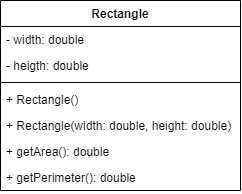

The diagram above was exported from draw.io. Its source (the exported page's mxGraphModel, read from the mxfile embedded in the PNG):
<mxGraphModel dx="278" dy="491" grid="1" gridSize="10" guides="1" tooltips="1" connect="1" arrows="1" fold="1" page="1" pageScale="1" pageWidth="827" pageHeight="1169" math="0" shadow="0">
  <root>
    <mxCell id="0" />
    <mxCell id="1" parent="0" />
    <mxCell id="2" value="Rectangle" style="swimlane;fontStyle=1;align=center;verticalAlign=top;childLayout=stackLayout;horizontal=1;startSize=26;horizontalStack=0;resizeParent=1;resizeParentMax=0;resizeLast=0;collapsible=1;marginBottom=0;whiteSpace=wrap;html=1;" vertex="1" parent="1">
      <mxGeometry x="160" y="320" width="240" height="190" as="geometry" />
    </mxCell>
    <mxCell id="3" value="- width: double&lt;div&gt;&lt;br&gt;&lt;/div&gt;" style="text;strokeColor=none;fillColor=none;align=left;verticalAlign=top;spacingLeft=4;spacingRight=4;overflow=hidden;rotatable=0;points=[[0,0.5],[1,0.5]];portConstraint=eastwest;whiteSpace=wrap;html=1;" vertex="1" parent="2">
      <mxGeometry y="26" width="240" height="26" as="geometry" />
    </mxCell>
    <mxCell id="4" value="- heigth: double" style="text;strokeColor=none;fillColor=none;align=left;verticalAlign=top;spacingLeft=4;spacingRight=4;overflow=hidden;rotatable=0;points=[[0,0.5],[1,0.5]];portConstraint=eastwest;whiteSpace=wrap;html=1;" vertex="1" parent="2">
      <mxGeometry y="52" width="240" height="26" as="geometry" />
    </mxCell>
    <mxCell id="5" value="" style="line;strokeWidth=1;fillColor=none;align=left;verticalAlign=middle;spacingTop=-1;spacingLeft=3;spacingRight=3;rotatable=0;labelPosition=right;points=[];portConstraint=eastwest;strokeColor=inherit;" vertex="1" parent="2">
      <mxGeometry y="78" width="240" height="8" as="geometry" />
    </mxCell>
    <mxCell id="6" value="+ Rectangle()" style="text;strokeColor=none;fillColor=none;align=left;verticalAlign=top;spacingLeft=4;spacingRight=4;overflow=hidden;rotatable=0;points=[[0,0.5],[1,0.5]];portConstraint=eastwest;whiteSpace=wrap;html=1;" vertex="1" parent="2">
      <mxGeometry y="86" width="240" height="26" as="geometry" />
    </mxCell>
    <mxCell id="7" value="+ Rectangle(width: double, height: double)" style="text;strokeColor=none;fillColor=none;align=left;verticalAlign=top;spacingLeft=4;spacingRight=4;overflow=hidden;rotatable=0;points=[[0,0.5],[1,0.5]];portConstraint=eastwest;whiteSpace=wrap;html=1;" vertex="1" parent="2">
      <mxGeometry y="112" width="240" height="26" as="geometry" />
    </mxCell>
    <mxCell id="8" value="+ getArea(): double" style="text;strokeColor=none;fillColor=none;align=left;verticalAlign=top;spacingLeft=4;spacingRight=4;overflow=hidden;rotatable=0;points=[[0,0.5],[1,0.5]];portConstraint=eastwest;whiteSpace=wrap;html=1;" vertex="1" parent="2">
      <mxGeometry y="138" width="240" height="26" as="geometry" />
    </mxCell>
    <mxCell id="9" value="+ getPerimeter(): double" style="text;strokeColor=none;fillColor=none;align=left;verticalAlign=top;spacingLeft=4;spacingRight=4;overflow=hidden;rotatable=0;points=[[0,0.5],[1,0.5]];portConstraint=eastwest;whiteSpace=wrap;html=1;" vertex="1" parent="2">
      <mxGeometry y="164" width="240" height="26" as="geometry" />
    </mxCell>
  </root>
</mxGraphModel>